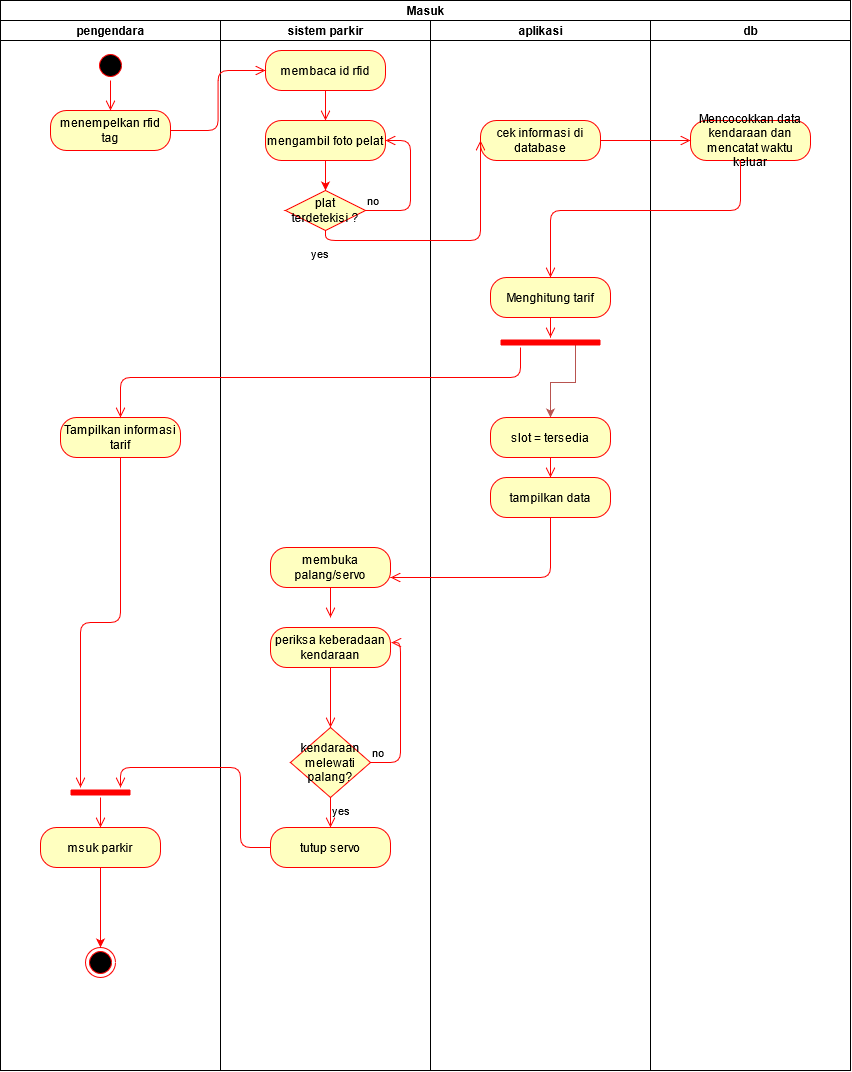

The diagram above was exported from draw.io. Its source (the exported page's mxGraphModel, read from the mxfile embedded in the PNG):
<mxGraphModel dx="633" dy="879" grid="1" gridSize="10" guides="1" tooltips="1" connect="1" arrows="1" fold="1" page="1" pageScale="1" pageWidth="850" pageHeight="1100" math="0" shadow="0">
  <root>
    <mxCell id="0" />
    <mxCell id="1" parent="0" />
    <mxCell id="4S1jcyyaLpa87kO5ISXZ-1" value="Masuk" style="swimlane;html=1;childLayout=stackLayout;resizeParent=1;resizeParentMax=0;startSize=20;" parent="1" vertex="1">
      <mxGeometry x="850" width="850" height="1070" as="geometry" />
    </mxCell>
    <mxCell id="4S1jcyyaLpa87kO5ISXZ-2" value="pengendara" style="swimlane;html=1;startSize=20;" parent="4S1jcyyaLpa87kO5ISXZ-1" vertex="1">
      <mxGeometry y="20" width="220" height="1050" as="geometry" />
    </mxCell>
    <mxCell id="4S1jcyyaLpa87kO5ISXZ-3" value="" style="ellipse;html=1;shape=startState;fillColor=#000000;strokeColor=#ff0000;" parent="4S1jcyyaLpa87kO5ISXZ-2" vertex="1">
      <mxGeometry x="95" y="30" width="30" height="30" as="geometry" />
    </mxCell>
    <mxCell id="4S1jcyyaLpa87kO5ISXZ-4" value="" style="edgeStyle=orthogonalEdgeStyle;html=1;verticalAlign=bottom;endArrow=open;endSize=8;strokeColor=#ff0000;" parent="4S1jcyyaLpa87kO5ISXZ-2" source="4S1jcyyaLpa87kO5ISXZ-3" edge="1">
      <mxGeometry relative="1" as="geometry">
        <mxPoint x="110" y="90" as="targetPoint" />
      </mxGeometry>
    </mxCell>
    <mxCell id="4S1jcyyaLpa87kO5ISXZ-5" value="menempelkan rfid tag" style="rounded=1;whiteSpace=wrap;html=1;arcSize=40;fontColor=#000000;fillColor=#ffffc0;strokeColor=#ff0000;" parent="4S1jcyyaLpa87kO5ISXZ-2" vertex="1">
      <mxGeometry x="50" y="90" width="120" height="40" as="geometry" />
    </mxCell>
    <mxCell id="4S1jcyyaLpa87kO5ISXZ-6" style="edgeStyle=orthogonalEdgeStyle;rounded=0;orthogonalLoop=1;jettySize=auto;html=1;entryX=0.5;entryY=0;entryDx=0;entryDy=0;strokeColor=#FF0000;" parent="4S1jcyyaLpa87kO5ISXZ-2" source="4S1jcyyaLpa87kO5ISXZ-7" target="4S1jcyyaLpa87kO5ISXZ-12" edge="1">
      <mxGeometry relative="1" as="geometry" />
    </mxCell>
    <mxCell id="4S1jcyyaLpa87kO5ISXZ-7" value="msuk parkir" style="rounded=1;whiteSpace=wrap;html=1;arcSize=40;fontColor=#000000;fillColor=#ffffc0;strokeColor=#ff0000;" parent="4S1jcyyaLpa87kO5ISXZ-2" vertex="1">
      <mxGeometry x="40" y="807" width="120" height="40" as="geometry" />
    </mxCell>
    <mxCell id="4S1jcyyaLpa87kO5ISXZ-8" value="Tampilkan informasi tarif" style="rounded=1;whiteSpace=wrap;html=1;arcSize=40;fontColor=#000000;fillColor=#ffffc0;strokeColor=#ff0000;" parent="4S1jcyyaLpa87kO5ISXZ-2" vertex="1">
      <mxGeometry x="60" y="397" width="120" height="40" as="geometry" />
    </mxCell>
    <mxCell id="4S1jcyyaLpa87kO5ISXZ-9" value="" style="edgeStyle=orthogonalEdgeStyle;html=1;verticalAlign=bottom;endArrow=open;endSize=8;strokeColor=#ff0000;" parent="4S1jcyyaLpa87kO5ISXZ-2" source="4S1jcyyaLpa87kO5ISXZ-8" edge="1">
      <mxGeometry relative="1" as="geometry">
        <mxPoint x="80" y="767" as="targetPoint" />
      </mxGeometry>
    </mxCell>
    <mxCell id="4S1jcyyaLpa87kO5ISXZ-10" value="" style="shape=line;html=1;strokeWidth=6;strokeColor=#ff0000;" parent="4S1jcyyaLpa87kO5ISXZ-2" vertex="1">
      <mxGeometry x="70" y="767" width="60" height="10" as="geometry" />
    </mxCell>
    <mxCell id="4S1jcyyaLpa87kO5ISXZ-11" value="" style="edgeStyle=orthogonalEdgeStyle;html=1;verticalAlign=bottom;endArrow=open;endSize=8;strokeColor=#ff0000;" parent="4S1jcyyaLpa87kO5ISXZ-2" source="4S1jcyyaLpa87kO5ISXZ-10" edge="1">
      <mxGeometry relative="1" as="geometry">
        <mxPoint x="100" y="807" as="targetPoint" />
      </mxGeometry>
    </mxCell>
    <mxCell id="4S1jcyyaLpa87kO5ISXZ-12" value="" style="ellipse;html=1;shape=endState;fillColor=#000000;strokeColor=#ff0000;" parent="4S1jcyyaLpa87kO5ISXZ-2" vertex="1">
      <mxGeometry x="85" y="927" width="30" height="30" as="geometry" />
    </mxCell>
    <mxCell id="4S1jcyyaLpa87kO5ISXZ-13" value="sistem parkir" style="swimlane;html=1;startSize=20;" parent="4S1jcyyaLpa87kO5ISXZ-1" vertex="1">
      <mxGeometry x="220" y="20" width="210" height="1050" as="geometry" />
    </mxCell>
    <mxCell id="4S1jcyyaLpa87kO5ISXZ-14" value="membaca id rfid" style="rounded=1;whiteSpace=wrap;html=1;arcSize=40;fontColor=#000000;fillColor=#ffffc0;strokeColor=#ff0000;" parent="4S1jcyyaLpa87kO5ISXZ-13" vertex="1">
      <mxGeometry x="45" y="30" width="120" height="40" as="geometry" />
    </mxCell>
    <mxCell id="4S1jcyyaLpa87kO5ISXZ-15" value="" style="edgeStyle=orthogonalEdgeStyle;html=1;verticalAlign=bottom;endArrow=open;endSize=8;strokeColor=#ff0000;entryX=0.5;entryY=0;entryDx=0;entryDy=0;" parent="4S1jcyyaLpa87kO5ISXZ-13" source="4S1jcyyaLpa87kO5ISXZ-14" target="4S1jcyyaLpa87kO5ISXZ-17" edge="1">
      <mxGeometry relative="1" as="geometry">
        <mxPoint x="105" y="100" as="targetPoint" />
      </mxGeometry>
    </mxCell>
    <mxCell id="4S1jcyyaLpa87kO5ISXZ-16" style="edgeStyle=orthogonalEdgeStyle;rounded=0;orthogonalLoop=1;jettySize=auto;html=1;entryX=0.5;entryY=0;entryDx=0;entryDy=0;strokeColor=#FF0000;" parent="4S1jcyyaLpa87kO5ISXZ-13" source="4S1jcyyaLpa87kO5ISXZ-17" target="4S1jcyyaLpa87kO5ISXZ-18" edge="1">
      <mxGeometry relative="1" as="geometry" />
    </mxCell>
    <mxCell id="4S1jcyyaLpa87kO5ISXZ-17" value="mengambil foto pelat" style="rounded=1;whiteSpace=wrap;html=1;arcSize=40;fontColor=#000000;fillColor=#ffffc0;strokeColor=#ff0000;" parent="4S1jcyyaLpa87kO5ISXZ-13" vertex="1">
      <mxGeometry x="45" y="100" width="120" height="40" as="geometry" />
    </mxCell>
    <mxCell id="4S1jcyyaLpa87kO5ISXZ-18" value="&lt;div&gt;plat terdetekisi ?&lt;/div&gt;" style="rhombus;whiteSpace=wrap;html=1;fillColor=#ffffc0;strokeColor=#ff0000;" parent="4S1jcyyaLpa87kO5ISXZ-13" vertex="1">
      <mxGeometry x="65" y="170" width="80" height="40" as="geometry" />
    </mxCell>
    <mxCell id="4S1jcyyaLpa87kO5ISXZ-19" value="no" style="edgeStyle=orthogonalEdgeStyle;html=1;align=left;verticalAlign=bottom;endArrow=open;endSize=8;strokeColor=#ff0000;entryX=1;entryY=0.5;entryDx=0;entryDy=0;" parent="4S1jcyyaLpa87kO5ISXZ-13" source="4S1jcyyaLpa87kO5ISXZ-18" target="4S1jcyyaLpa87kO5ISXZ-17" edge="1">
      <mxGeometry x="-1" relative="1" as="geometry">
        <mxPoint x="190" y="120" as="targetPoint" />
        <Array as="points">
          <mxPoint x="190" y="190" />
          <mxPoint x="190" y="120" />
        </Array>
      </mxGeometry>
    </mxCell>
    <mxCell id="4S1jcyyaLpa87kO5ISXZ-20" value="membuka palang/servo" style="rounded=1;whiteSpace=wrap;html=1;arcSize=40;fontColor=#000000;fillColor=#ffffc0;strokeColor=#ff0000;" parent="4S1jcyyaLpa87kO5ISXZ-13" vertex="1">
      <mxGeometry x="50" y="527" width="120" height="40" as="geometry" />
    </mxCell>
    <mxCell id="4S1jcyyaLpa87kO5ISXZ-21" value="" style="edgeStyle=orthogonalEdgeStyle;html=1;verticalAlign=bottom;endArrow=open;endSize=8;strokeColor=#ff0000;" parent="4S1jcyyaLpa87kO5ISXZ-13" source="4S1jcyyaLpa87kO5ISXZ-20" edge="1">
      <mxGeometry relative="1" as="geometry">
        <mxPoint x="110" y="597" as="targetPoint" />
      </mxGeometry>
    </mxCell>
    <mxCell id="4S1jcyyaLpa87kO5ISXZ-22" value="periksa keberadaan kendaraan" style="rounded=1;whiteSpace=wrap;html=1;arcSize=40;fontColor=#000000;fillColor=#ffffc0;strokeColor=#ff0000;" parent="4S1jcyyaLpa87kO5ISXZ-13" vertex="1">
      <mxGeometry x="50" y="607" width="120" height="40" as="geometry" />
    </mxCell>
    <mxCell id="4S1jcyyaLpa87kO5ISXZ-23" value="" style="edgeStyle=orthogonalEdgeStyle;html=1;verticalAlign=bottom;endArrow=open;endSize=8;strokeColor=#ff0000;" parent="4S1jcyyaLpa87kO5ISXZ-13" source="4S1jcyyaLpa87kO5ISXZ-22" edge="1">
      <mxGeometry relative="1" as="geometry">
        <mxPoint x="110" y="707" as="targetPoint" />
      </mxGeometry>
    </mxCell>
    <mxCell id="4S1jcyyaLpa87kO5ISXZ-24" value="kendaraan melewati palang?" style="rhombus;whiteSpace=wrap;html=1;fillColor=#ffffc0;strokeColor=#ff0000;" parent="4S1jcyyaLpa87kO5ISXZ-13" vertex="1">
      <mxGeometry x="70" y="707" width="80" height="70" as="geometry" />
    </mxCell>
    <mxCell id="4S1jcyyaLpa87kO5ISXZ-25" value="no" style="edgeStyle=orthogonalEdgeStyle;html=1;align=left;verticalAlign=bottom;endArrow=open;endSize=8;strokeColor=#ff0000;entryX=1.007;entryY=0.378;entryDx=0;entryDy=0;entryPerimeter=0;" parent="4S1jcyyaLpa87kO5ISXZ-13" source="4S1jcyyaLpa87kO5ISXZ-24" target="4S1jcyyaLpa87kO5ISXZ-22" edge="1">
      <mxGeometry x="-1" relative="1" as="geometry">
        <mxPoint x="250" y="727" as="targetPoint" />
        <Array as="points">
          <mxPoint x="180" y="742" />
          <mxPoint x="180" y="622" />
        </Array>
      </mxGeometry>
    </mxCell>
    <mxCell id="4S1jcyyaLpa87kO5ISXZ-26" value="yes" style="edgeStyle=orthogonalEdgeStyle;html=1;align=left;verticalAlign=top;endArrow=open;endSize=8;strokeColor=#ff0000;" parent="4S1jcyyaLpa87kO5ISXZ-13" source="4S1jcyyaLpa87kO5ISXZ-24" edge="1">
      <mxGeometry x="-1" relative="1" as="geometry">
        <mxPoint x="110" y="807" as="targetPoint" />
      </mxGeometry>
    </mxCell>
    <mxCell id="4S1jcyyaLpa87kO5ISXZ-27" value="tutup servo" style="rounded=1;whiteSpace=wrap;html=1;arcSize=40;fontColor=#000000;fillColor=#ffffc0;strokeColor=#ff0000;" parent="4S1jcyyaLpa87kO5ISXZ-13" vertex="1">
      <mxGeometry x="50" y="807" width="120" height="40" as="geometry" />
    </mxCell>
    <mxCell id="4S1jcyyaLpa87kO5ISXZ-28" value="aplikasi" style="swimlane;html=1;startSize=20;" parent="4S1jcyyaLpa87kO5ISXZ-1" vertex="1">
      <mxGeometry x="430" y="20" width="220" height="1050" as="geometry" />
    </mxCell>
    <mxCell id="4S1jcyyaLpa87kO5ISXZ-29" value="&lt;div&gt;cek informasi di database&lt;/div&gt;" style="rounded=1;whiteSpace=wrap;html=1;arcSize=40;fontColor=#000000;fillColor=#ffffc0;strokeColor=#ff0000;" parent="4S1jcyyaLpa87kO5ISXZ-28" vertex="1">
      <mxGeometry x="50" y="100" width="120" height="40" as="geometry" />
    </mxCell>
    <mxCell id="4S1jcyyaLpa87kO5ISXZ-32" value="Menghitung tarif" style="rounded=1;whiteSpace=wrap;html=1;arcSize=40;fontColor=#000000;fillColor=#ffffc0;strokeColor=#ff0000;" parent="4S1jcyyaLpa87kO5ISXZ-28" vertex="1">
      <mxGeometry x="60" y="257" width="120" height="40" as="geometry" />
    </mxCell>
    <mxCell id="4S1jcyyaLpa87kO5ISXZ-33" value="" style="edgeStyle=orthogonalEdgeStyle;html=1;verticalAlign=bottom;endArrow=open;endSize=8;strokeColor=#ff0000;" parent="4S1jcyyaLpa87kO5ISXZ-28" source="4S1jcyyaLpa87kO5ISXZ-32" edge="1">
      <mxGeometry relative="1" as="geometry">
        <mxPoint x="120" y="317" as="targetPoint" />
      </mxGeometry>
    </mxCell>
    <mxCell id="4S1jcyyaLpa87kO5ISXZ-52" style="edgeStyle=orthogonalEdgeStyle;rounded=0;orthogonalLoop=1;jettySize=auto;html=1;exitX=0.75;exitY=0.5;exitDx=0;exitDy=0;exitPerimeter=0;entryX=0.5;entryY=0;entryDx=0;entryDy=0;fillColor=#f8cecc;strokeColor=#b85450;" parent="4S1jcyyaLpa87kO5ISXZ-28" source="4S1jcyyaLpa87kO5ISXZ-34" target="4S1jcyyaLpa87kO5ISXZ-35" edge="1">
      <mxGeometry relative="1" as="geometry" />
    </mxCell>
    <mxCell id="4S1jcyyaLpa87kO5ISXZ-34" value="" style="shape=line;html=1;strokeWidth=6;strokeColor=#ff0000;" parent="4S1jcyyaLpa87kO5ISXZ-28" vertex="1">
      <mxGeometry x="70" y="317" width="100" height="10" as="geometry" />
    </mxCell>
    <mxCell id="4S1jcyyaLpa87kO5ISXZ-35" value="slot = tersedia" style="rounded=1;whiteSpace=wrap;html=1;arcSize=40;fontColor=#000000;fillColor=#ffffc0;strokeColor=#ff0000;" parent="4S1jcyyaLpa87kO5ISXZ-28" vertex="1">
      <mxGeometry x="60" y="397" width="120" height="40" as="geometry" />
    </mxCell>
    <mxCell id="4S1jcyyaLpa87kO5ISXZ-36" value="" style="edgeStyle=orthogonalEdgeStyle;html=1;verticalAlign=bottom;endArrow=open;endSize=8;strokeColor=#ff0000;" parent="4S1jcyyaLpa87kO5ISXZ-28" source="4S1jcyyaLpa87kO5ISXZ-35" edge="1">
      <mxGeometry relative="1" as="geometry">
        <mxPoint x="120" y="457" as="targetPoint" />
      </mxGeometry>
    </mxCell>
    <mxCell id="4S1jcyyaLpa87kO5ISXZ-37" value="tampilkan data" style="rounded=1;whiteSpace=wrap;html=1;arcSize=40;fontColor=#000000;fillColor=#ffffc0;strokeColor=#ff0000;" parent="4S1jcyyaLpa87kO5ISXZ-28" vertex="1">
      <mxGeometry x="60" y="457" width="120" height="40" as="geometry" />
    </mxCell>
    <mxCell id="4S1jcyyaLpa87kO5ISXZ-39" value="db" style="swimlane;html=1;startSize=20;" parent="4S1jcyyaLpa87kO5ISXZ-1" vertex="1">
      <mxGeometry x="650" y="20" width="200" height="1050" as="geometry" />
    </mxCell>
    <mxCell id="4S1jcyyaLpa87kO5ISXZ-40" value="Mencocokkan data kendaraan dan mencatat waktu keluar" style="rounded=1;whiteSpace=wrap;html=1;arcSize=40;fontColor=#000000;fillColor=#ffffc0;strokeColor=#ff0000;" parent="4S1jcyyaLpa87kO5ISXZ-39" vertex="1">
      <mxGeometry x="40" y="100" width="120" height="40" as="geometry" />
    </mxCell>
    <mxCell id="4S1jcyyaLpa87kO5ISXZ-42" value="" style="edgeStyle=orthogonalEdgeStyle;html=1;verticalAlign=bottom;endArrow=open;endSize=8;strokeColor=#ff0000;entryX=0;entryY=0.5;entryDx=0;entryDy=0;" parent="4S1jcyyaLpa87kO5ISXZ-1" source="4S1jcyyaLpa87kO5ISXZ-5" target="4S1jcyyaLpa87kO5ISXZ-14" edge="1">
      <mxGeometry relative="1" as="geometry">
        <mxPoint x="110" y="210" as="targetPoint" />
      </mxGeometry>
    </mxCell>
    <mxCell id="4S1jcyyaLpa87kO5ISXZ-43" value="yes" style="edgeStyle=orthogonalEdgeStyle;html=1;align=left;verticalAlign=top;endArrow=open;endSize=8;strokeColor=#ff0000;entryX=0;entryY=0.5;entryDx=0;entryDy=0;" parent="4S1jcyyaLpa87kO5ISXZ-1" source="4S1jcyyaLpa87kO5ISXZ-18" target="4S1jcyyaLpa87kO5ISXZ-29" edge="1">
      <mxGeometry x="-0.9245" y="-15" relative="1" as="geometry">
        <mxPoint x="325" y="270" as="targetPoint" />
        <Array as="points">
          <mxPoint x="325" y="240" />
          <mxPoint x="480" y="240" />
        </Array>
        <mxPoint x="-16" y="-15" as="offset" />
      </mxGeometry>
    </mxCell>
    <mxCell id="4S1jcyyaLpa87kO5ISXZ-44" value="" style="edgeStyle=orthogonalEdgeStyle;html=1;verticalAlign=bottom;endArrow=open;endSize=8;strokeColor=#ff0000;entryX=0;entryY=0.5;entryDx=0;entryDy=0;" parent="4S1jcyyaLpa87kO5ISXZ-1" source="4S1jcyyaLpa87kO5ISXZ-29" target="4S1jcyyaLpa87kO5ISXZ-40" edge="1">
      <mxGeometry relative="1" as="geometry">
        <mxPoint x="540" y="190" as="targetPoint" />
      </mxGeometry>
    </mxCell>
    <mxCell id="4S1jcyyaLpa87kO5ISXZ-45" value="" style="edgeStyle=orthogonalEdgeStyle;html=1;verticalAlign=bottom;endArrow=open;endSize=8;strokeColor=#ff0000;" parent="4S1jcyyaLpa87kO5ISXZ-1" source="4S1jcyyaLpa87kO5ISXZ-40" target="4S1jcyyaLpa87kO5ISXZ-32" edge="1">
      <mxGeometry relative="1" as="geometry">
        <mxPoint x="550" y="250" as="targetPoint" />
        <Array as="points">
          <mxPoint x="740" y="210" />
          <mxPoint x="550" y="210" />
        </Array>
      </mxGeometry>
    </mxCell>
    <mxCell id="4S1jcyyaLpa87kO5ISXZ-48" value="" style="edgeStyle=orthogonalEdgeStyle;html=1;verticalAlign=bottom;endArrow=open;endSize=8;strokeColor=#ff0000;entryX=1;entryY=0.75;entryDx=0;entryDy=0;" parent="4S1jcyyaLpa87kO5ISXZ-1" source="4S1jcyyaLpa87kO5ISXZ-37" target="4S1jcyyaLpa87kO5ISXZ-20" edge="1">
      <mxGeometry relative="1" as="geometry">
        <mxPoint x="550" y="537" as="targetPoint" />
        <Array as="points">
          <mxPoint x="550" y="577" />
        </Array>
      </mxGeometry>
    </mxCell>
    <mxCell id="4S1jcyyaLpa87kO5ISXZ-49" value="" style="edgeStyle=orthogonalEdgeStyle;html=1;verticalAlign=bottom;endArrow=open;endSize=8;strokeColor=#ff0000;" parent="4S1jcyyaLpa87kO5ISXZ-1" source="4S1jcyyaLpa87kO5ISXZ-27" edge="1">
      <mxGeometry relative="1" as="geometry">
        <mxPoint x="120" y="787" as="targetPoint" />
        <Array as="points">
          <mxPoint x="240" y="847" />
          <mxPoint x="240" y="767" />
          <mxPoint x="120" y="767" />
        </Array>
      </mxGeometry>
    </mxCell>
    <mxCell id="4S1jcyyaLpa87kO5ISXZ-50" value="" style="edgeStyle=orthogonalEdgeStyle;html=1;verticalAlign=bottom;endArrow=open;endSize=8;strokeColor=#ff0000;entryX=0.5;entryY=0;entryDx=0;entryDy=0;" parent="4S1jcyyaLpa87kO5ISXZ-1" source="4S1jcyyaLpa87kO5ISXZ-34" target="4S1jcyyaLpa87kO5ISXZ-8" edge="1">
      <mxGeometry relative="1" as="geometry">
        <mxPoint x="140" y="407" as="targetPoint" />
        <Array as="points">
          <mxPoint x="520" y="377" />
          <mxPoint x="120" y="377" />
        </Array>
      </mxGeometry>
    </mxCell>
  </root>
</mxGraphModel>